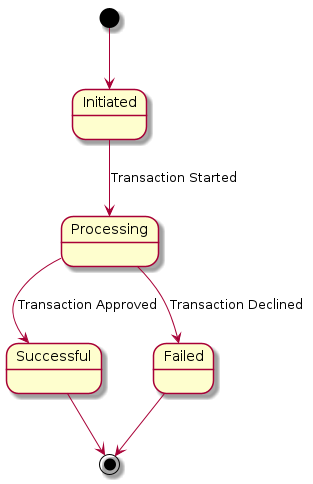

The diagram above was rendered by PlantUML. Its source (embedded in the PNG):
@startuml
[*] --> Initiated
Initiated --> Processing : Transaction Started
Processing --> Successful : Transaction Approved
Processing --> Failed : Transaction Declined
Successful --> [*]
Failed --> [*]
@enduml